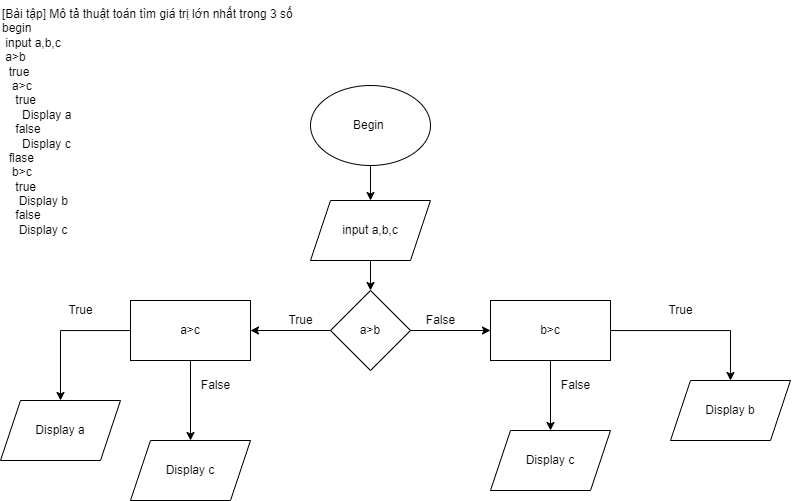

The diagram above was exported from draw.io. Its source (the exported page's mxGraphModel, read from the mxfile embedded in the PNG):
<mxGraphModel dx="1816" dy="533" grid="1" gridSize="10" guides="1" tooltips="1" connect="1" arrows="1" fold="1" page="1" pageScale="1" pageWidth="827" pageHeight="1169" math="0" shadow="0">
  <root>
    <mxCell id="0" />
    <mxCell id="1" parent="0" />
    <mxCell id="O3huuMCAuMJuF1H7ulZP-5" value="&lt;div&gt;[Bài tập] Mô tả thuật toán tìm giá trị lớn nhất trong 3 số&lt;/div&gt;&lt;div&gt;begin&amp;nbsp;&lt;/div&gt;&lt;div&gt;&amp;nbsp;input a,b,c&amp;nbsp;&lt;/div&gt;&lt;div&gt;&amp;nbsp;a&amp;gt;b&lt;/div&gt;&lt;div&gt;&amp;nbsp; true&lt;/div&gt;&lt;div&gt;&amp;nbsp; &amp;nbsp;a&amp;gt;c&lt;/div&gt;&lt;div&gt;&amp;nbsp; &amp;nbsp; true&amp;nbsp;&lt;/div&gt;&lt;div&gt;&amp;nbsp; &amp;nbsp; &amp;nbsp; Display a&lt;/div&gt;&lt;div&gt;&amp;nbsp; &amp;nbsp; false&lt;/div&gt;&lt;div&gt;&amp;nbsp; &amp;nbsp; &amp;nbsp; Display c&lt;/div&gt;&lt;div&gt;&amp;nbsp; flase&lt;/div&gt;&lt;div&gt;&amp;nbsp; &amp;nbsp;b&amp;gt;c&lt;/div&gt;&lt;div&gt;&amp;nbsp; &amp;nbsp; true&amp;nbsp;&lt;/div&gt;&lt;div&gt;&amp;nbsp; &amp;nbsp; &amp;nbsp;Display b&lt;/div&gt;&lt;div&gt;&amp;nbsp; &amp;nbsp; false&lt;/div&gt;&lt;div&gt;&amp;nbsp; &amp;nbsp; &amp;nbsp;Display c&lt;/div&gt;&lt;div&gt;&amp;nbsp;&lt;/div&gt;&lt;div&gt;&amp;nbsp; &amp;nbsp;&amp;nbsp;&lt;/div&gt;&lt;div&gt;&amp;nbsp; &amp;nbsp; &amp;nbsp;&lt;/div&gt;&lt;div&gt;&amp;nbsp;&lt;/div&gt;" style="text;whiteSpace=wrap;html=1;" vertex="1" parent="1">
      <mxGeometry x="-60" y="20" width="320" height="250" as="geometry" />
    </mxCell>
    <mxCell id="O3huuMCAuMJuF1H7ulZP-19" value="" style="edgeStyle=orthogonalEdgeStyle;rounded=0;orthogonalLoop=1;jettySize=auto;html=1;" edge="1" parent="1" source="O3huuMCAuMJuF1H7ulZP-6" target="O3huuMCAuMJuF1H7ulZP-7">
      <mxGeometry relative="1" as="geometry" />
    </mxCell>
    <mxCell id="O3huuMCAuMJuF1H7ulZP-6" value="Begin&amp;nbsp;" style="ellipse;whiteSpace=wrap;html=1;" vertex="1" parent="1">
      <mxGeometry x="250" y="105" width="120" height="80" as="geometry" />
    </mxCell>
    <mxCell id="O3huuMCAuMJuF1H7ulZP-20" value="" style="edgeStyle=orthogonalEdgeStyle;rounded=0;orthogonalLoop=1;jettySize=auto;html=1;" edge="1" parent="1" source="O3huuMCAuMJuF1H7ulZP-7" target="O3huuMCAuMJuF1H7ulZP-10">
      <mxGeometry relative="1" as="geometry" />
    </mxCell>
    <mxCell id="O3huuMCAuMJuF1H7ulZP-7" value="input a,b,c" style="shape=parallelogram;perimeter=parallelogramPerimeter;whiteSpace=wrap;html=1;fixedSize=1;" vertex="1" parent="1">
      <mxGeometry x="250" y="220" width="120" height="60" as="geometry" />
    </mxCell>
    <mxCell id="O3huuMCAuMJuF1H7ulZP-21" value="" style="edgeStyle=orthogonalEdgeStyle;rounded=0;orthogonalLoop=1;jettySize=auto;html=1;" edge="1" parent="1" source="O3huuMCAuMJuF1H7ulZP-10" target="O3huuMCAuMJuF1H7ulZP-15">
      <mxGeometry relative="1" as="geometry" />
    </mxCell>
    <mxCell id="O3huuMCAuMJuF1H7ulZP-22" value="" style="edgeStyle=orthogonalEdgeStyle;rounded=0;orthogonalLoop=1;jettySize=auto;html=1;" edge="1" parent="1" source="O3huuMCAuMJuF1H7ulZP-10" target="O3huuMCAuMJuF1H7ulZP-11">
      <mxGeometry relative="1" as="geometry" />
    </mxCell>
    <mxCell id="O3huuMCAuMJuF1H7ulZP-10" value="a&amp;gt;b" style="rhombus;whiteSpace=wrap;html=1;" vertex="1" parent="1">
      <mxGeometry x="270" y="310" width="80" height="80" as="geometry" />
    </mxCell>
    <mxCell id="O3huuMCAuMJuF1H7ulZP-23" value="" style="edgeStyle=orthogonalEdgeStyle;rounded=0;orthogonalLoop=1;jettySize=auto;html=1;" edge="1" parent="1" source="O3huuMCAuMJuF1H7ulZP-11" target="O3huuMCAuMJuF1H7ulZP-13">
      <mxGeometry relative="1" as="geometry" />
    </mxCell>
    <mxCell id="O3huuMCAuMJuF1H7ulZP-24" value="" style="edgeStyle=orthogonalEdgeStyle;rounded=0;orthogonalLoop=1;jettySize=auto;html=1;" edge="1" parent="1" source="O3huuMCAuMJuF1H7ulZP-11" target="O3huuMCAuMJuF1H7ulZP-14">
      <mxGeometry relative="1" as="geometry" />
    </mxCell>
    <mxCell id="O3huuMCAuMJuF1H7ulZP-11" value="a&amp;gt;c" style="rounded=0;whiteSpace=wrap;html=1;" vertex="1" parent="1">
      <mxGeometry x="70" y="320" width="120" height="60" as="geometry" />
    </mxCell>
    <mxCell id="O3huuMCAuMJuF1H7ulZP-13" value="Display a" style="shape=parallelogram;perimeter=parallelogramPerimeter;whiteSpace=wrap;html=1;fixedSize=1;" vertex="1" parent="1">
      <mxGeometry x="-60" y="420" width="120" height="60" as="geometry" />
    </mxCell>
    <mxCell id="O3huuMCAuMJuF1H7ulZP-14" value="Display c" style="shape=parallelogram;perimeter=parallelogramPerimeter;whiteSpace=wrap;html=1;fixedSize=1;" vertex="1" parent="1">
      <mxGeometry x="70" y="460" width="120" height="60" as="geometry" />
    </mxCell>
    <mxCell id="O3huuMCAuMJuF1H7ulZP-25" value="" style="edgeStyle=orthogonalEdgeStyle;rounded=0;orthogonalLoop=1;jettySize=auto;html=1;" edge="1" parent="1" source="O3huuMCAuMJuF1H7ulZP-15" target="O3huuMCAuMJuF1H7ulZP-16">
      <mxGeometry relative="1" as="geometry" />
    </mxCell>
    <mxCell id="O3huuMCAuMJuF1H7ulZP-26" value="" style="edgeStyle=orthogonalEdgeStyle;rounded=0;orthogonalLoop=1;jettySize=auto;html=1;" edge="1" parent="1" source="O3huuMCAuMJuF1H7ulZP-15" target="O3huuMCAuMJuF1H7ulZP-18">
      <mxGeometry relative="1" as="geometry" />
    </mxCell>
    <mxCell id="O3huuMCAuMJuF1H7ulZP-15" value="b&amp;gt;c" style="rounded=0;whiteSpace=wrap;html=1;" vertex="1" parent="1">
      <mxGeometry x="430" y="320" width="120" height="60" as="geometry" />
    </mxCell>
    <mxCell id="O3huuMCAuMJuF1H7ulZP-16" value="Display b" style="shape=parallelogram;perimeter=parallelogramPerimeter;whiteSpace=wrap;html=1;fixedSize=1;" vertex="1" parent="1">
      <mxGeometry x="610" y="400" width="120" height="60" as="geometry" />
    </mxCell>
    <mxCell id="O3huuMCAuMJuF1H7ulZP-18" value="Display c" style="shape=parallelogram;perimeter=parallelogramPerimeter;whiteSpace=wrap;html=1;fixedSize=1;" vertex="1" parent="1">
      <mxGeometry x="430" y="450" width="120" height="60" as="geometry" />
    </mxCell>
    <mxCell id="O3huuMCAuMJuF1H7ulZP-27" value="True" style="text;html=1;align=center;verticalAlign=middle;resizable=0;points=[];autosize=1;strokeColor=none;fillColor=none;" vertex="1" parent="1">
      <mxGeometry x="215" y="325" width="50" height="30" as="geometry" />
    </mxCell>
    <mxCell id="O3huuMCAuMJuF1H7ulZP-28" value="False" style="text;html=1;align=center;verticalAlign=middle;resizable=0;points=[];autosize=1;strokeColor=none;fillColor=none;" vertex="1" parent="1">
      <mxGeometry x="355" y="325" width="50" height="30" as="geometry" />
    </mxCell>
    <mxCell id="O3huuMCAuMJuF1H7ulZP-29" value="True" style="text;html=1;align=center;verticalAlign=middle;resizable=0;points=[];autosize=1;strokeColor=none;fillColor=none;" vertex="1" parent="1">
      <mxGeometry x="-5" y="315" width="50" height="30" as="geometry" />
    </mxCell>
    <mxCell id="O3huuMCAuMJuF1H7ulZP-30" value="False" style="text;html=1;align=center;verticalAlign=middle;resizable=0;points=[];autosize=1;strokeColor=none;fillColor=none;" vertex="1" parent="1">
      <mxGeometry x="130" y="390" width="50" height="30" as="geometry" />
    </mxCell>
    <mxCell id="O3huuMCAuMJuF1H7ulZP-31" value="True" style="text;html=1;align=center;verticalAlign=middle;resizable=0;points=[];autosize=1;strokeColor=none;fillColor=none;" vertex="1" parent="1">
      <mxGeometry x="595" y="315" width="50" height="30" as="geometry" />
    </mxCell>
    <mxCell id="O3huuMCAuMJuF1H7ulZP-32" value="False" style="text;html=1;align=center;verticalAlign=middle;resizable=0;points=[];autosize=1;strokeColor=none;fillColor=none;" vertex="1" parent="1">
      <mxGeometry x="490" y="390" width="50" height="30" as="geometry" />
    </mxCell>
  </root>
</mxGraphModel>